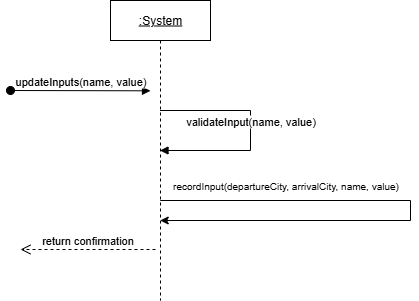

The diagram above was exported from draw.io. Its source (the exported page's mxGraphModel, read from the mxfile embedded in the PNG):
<mxGraphModel dx="1117" dy="472" grid="1" gridSize="10" guides="1" tooltips="1" connect="1" arrows="1" fold="1" page="1" pageScale="1" pageWidth="850" pageHeight="1100" math="0" shadow="0">
  <root>
    <mxCell id="0" />
    <mxCell id="1" parent="0" />
    <mxCell id="aM9ryv3xv72pqoxQDRHE-1" value="&lt;u&gt;:System&lt;/u&gt;" style="shape=umlLifeline;perimeter=lifelinePerimeter;whiteSpace=wrap;html=1;container=0;dropTarget=0;collapsible=0;recursiveResize=0;outlineConnect=0;portConstraint=eastwest;newEdgeStyle={&quot;edgeStyle&quot;:&quot;elbowEdgeStyle&quot;,&quot;elbow&quot;:&quot;vertical&quot;,&quot;curved&quot;:0,&quot;rounded&quot;:0};" parent="1" vertex="1">
      <mxGeometry x="460" y="300" width="100" height="300" as="geometry" />
    </mxCell>
    <mxCell id="aM9ryv3xv72pqoxQDRHE-3" value="updateInputs(name, value)" style="html=1;verticalAlign=bottom;startArrow=oval;endArrow=block;startSize=8;edgeStyle=elbowEdgeStyle;elbow=vertical;curved=0;rounded=0;" parent="1" edge="1">
      <mxGeometry x="-0.005" relative="1" as="geometry">
        <mxPoint x="360" y="390" as="sourcePoint" />
        <mxPoint x="500" y="390.10526315789474" as="targetPoint" />
        <mxPoint as="offset" />
      </mxGeometry>
    </mxCell>
    <mxCell id="dWYS7Jd9AjnmiHfVcqP3-3" value="" style="endArrow=classic;html=1;rounded=0;" parent="1" source="aM9ryv3xv72pqoxQDRHE-1" target="aM9ryv3xv72pqoxQDRHE-1" edge="1">
      <mxGeometry width="50" height="50" relative="1" as="geometry">
        <mxPoint x="580" y="470" as="sourcePoint" />
        <mxPoint x="509.94444444444446" y="510" as="targetPoint" />
        <Array as="points">
          <mxPoint x="760" y="500" />
          <mxPoint x="760" y="520" />
        </Array>
      </mxGeometry>
    </mxCell>
    <mxCell id="dWYS7Jd9AjnmiHfVcqP3-4" value="&lt;font style=&quot;font-size: 10px;&quot;&gt;recordInput(departureCity, arrivalCity, name, value)&lt;/font&gt;" style="text;html=1;align=center;verticalAlign=middle;resizable=0;points=[];autosize=1;strokeColor=none;fillColor=none;" parent="1" vertex="1">
      <mxGeometry x="510" y="470" width="250" height="30" as="geometry" />
    </mxCell>
    <mxCell id="dWYS7Jd9AjnmiHfVcqP3-7" value="return confirmation" style="html=1;verticalAlign=bottom;endArrow=open;dashed=1;endSize=8;curved=0;rounded=0;" parent="1" edge="1">
      <mxGeometry relative="1" as="geometry">
        <mxPoint x="505" y="549" as="sourcePoint" />
        <mxPoint x="370" y="549" as="targetPoint" />
      </mxGeometry>
    </mxCell>
    <mxCell id="X0RbtCljDrUJ4BDynFW8-1" value="validateInput(name, value)" style="html=1;verticalAlign=bottom;endArrow=block;curved=0;rounded=0;" parent="1" edge="1">
      <mxGeometry width="80" relative="1" as="geometry">
        <mxPoint x="509.5" y="410" as="sourcePoint" />
        <mxPoint x="509.5" y="450" as="targetPoint" />
        <Array as="points">
          <mxPoint x="600" y="410" />
          <mxPoint x="600" y="450" />
        </Array>
      </mxGeometry>
    </mxCell>
  </root>
</mxGraphModel>